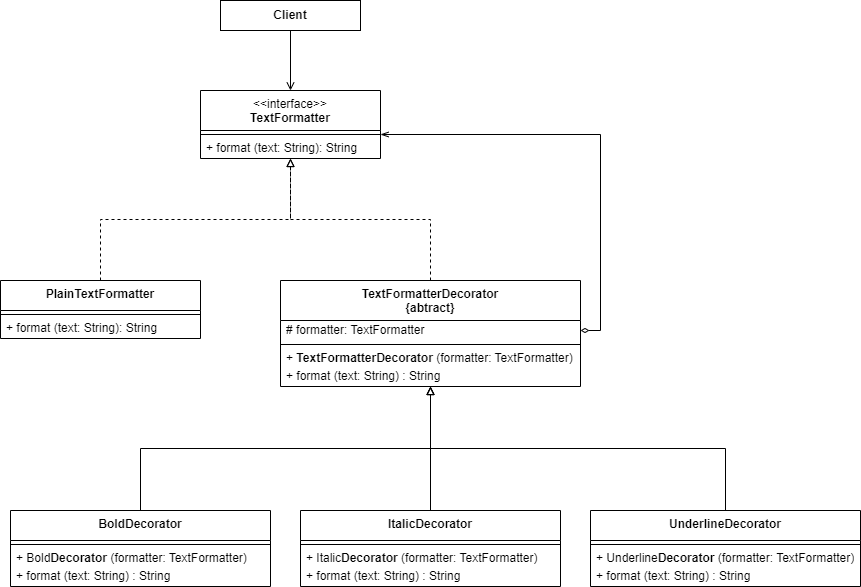

The diagram above was exported from draw.io. Its source (the exported page's mxGraphModel, read from the mxfile embedded in the PNG):
<mxGraphModel dx="1290" dy="563" grid="1" gridSize="10" guides="1" tooltips="1" connect="1" arrows="1" fold="1" page="1" pageScale="1" pageWidth="827" pageHeight="1169" math="0" shadow="0">
  <root>
    <mxCell id="0" />
    <mxCell id="1" parent="0" />
    <mxCell id="WIe7WVRlitWbJ3u8N4tA-7" value="&amp;lt;&amp;lt;interface&amp;gt;&amp;gt;&lt;br&gt;&lt;b&gt;TextFormatter&lt;/b&gt;" style="swimlane;fontStyle=0;align=center;verticalAlign=top;childLayout=stackLayout;horizontal=1;startSize=40;horizontalStack=0;resizeParent=1;resizeParentMax=0;resizeLast=0;collapsible=0;marginBottom=0;html=1;whiteSpace=wrap;" parent="1" vertex="1">
      <mxGeometry x="410" y="110" width="180" height="68" as="geometry" />
    </mxCell>
    <mxCell id="WIe7WVRlitWbJ3u8N4tA-12" value="" style="line;strokeWidth=1;fillColor=none;align=left;verticalAlign=middle;spacingTop=-1;spacingLeft=3;spacingRight=3;rotatable=0;labelPosition=right;points=[];portConstraint=eastwest;" parent="WIe7WVRlitWbJ3u8N4tA-7" vertex="1">
      <mxGeometry y="40" width="180" height="8" as="geometry" />
    </mxCell>
    <mxCell id="WIe7WVRlitWbJ3u8N4tA-16" value="&lt;span style=&quot;text-align: center;&quot;&gt;+ format (text: String): String&lt;/span&gt;" style="text;html=1;strokeColor=none;fillColor=none;align=left;verticalAlign=middle;spacingLeft=4;spacingRight=4;overflow=hidden;rotatable=0;points=[[0,0.5],[1,0.5]];portConstraint=eastwest;whiteSpace=wrap;" parent="WIe7WVRlitWbJ3u8N4tA-7" vertex="1">
      <mxGeometry y="48" width="180" height="20" as="geometry" />
    </mxCell>
    <mxCell id="WIe7WVRlitWbJ3u8N4tA-70" style="edgeStyle=orthogonalEdgeStyle;rounded=0;orthogonalLoop=1;jettySize=auto;html=1;exitX=0.5;exitY=1;exitDx=0;exitDy=0;endArrow=open;endFill=0;" parent="1" source="WIe7WVRlitWbJ3u8N4tA-20" target="WIe7WVRlitWbJ3u8N4tA-7" edge="1">
      <mxGeometry relative="1" as="geometry" />
    </mxCell>
    <mxCell id="WIe7WVRlitWbJ3u8N4tA-20" value="Client" style="fontStyle=1;whiteSpace=wrap;html=1;" parent="1" vertex="1">
      <mxGeometry x="430" y="20" width="140" height="30" as="geometry" />
    </mxCell>
    <mxCell id="WIe7WVRlitWbJ3u8N4tA-69" style="edgeStyle=orthogonalEdgeStyle;rounded=0;orthogonalLoop=1;jettySize=auto;html=1;exitX=0.5;exitY=0;exitDx=0;exitDy=0;dashed=1;endArrow=block;endFill=0;" parent="1" source="WIe7WVRlitWbJ3u8N4tA-22" target="WIe7WVRlitWbJ3u8N4tA-7" edge="1">
      <mxGeometry relative="1" as="geometry" />
    </mxCell>
    <mxCell id="WIe7WVRlitWbJ3u8N4tA-22" value="&lt;b&gt;PlainTextFormatter&lt;/b&gt;" style="swimlane;fontStyle=0;align=center;verticalAlign=top;childLayout=stackLayout;horizontal=1;startSize=30;horizontalStack=0;resizeParent=1;resizeParentMax=0;resizeLast=0;collapsible=0;marginBottom=0;html=1;whiteSpace=wrap;" parent="1" vertex="1">
      <mxGeometry x="210" y="300" width="200" height="58" as="geometry" />
    </mxCell>
    <mxCell id="WIe7WVRlitWbJ3u8N4tA-23" value="" style="line;strokeWidth=1;fillColor=none;align=left;verticalAlign=middle;spacingTop=-1;spacingLeft=3;spacingRight=3;rotatable=0;labelPosition=right;points=[];portConstraint=eastwest;" parent="WIe7WVRlitWbJ3u8N4tA-22" vertex="1">
      <mxGeometry y="30" width="200" height="8" as="geometry" />
    </mxCell>
    <mxCell id="WIe7WVRlitWbJ3u8N4tA-26" value="&lt;span style=&quot;text-align: center;&quot;&gt;+ format (text: String): String&lt;/span&gt;" style="text;html=1;strokeColor=none;fillColor=none;align=left;verticalAlign=middle;spacingLeft=4;spacingRight=4;overflow=hidden;rotatable=0;points=[[0,0.5],[1,0.5]];portConstraint=eastwest;whiteSpace=wrap;" parent="WIe7WVRlitWbJ3u8N4tA-22" vertex="1">
      <mxGeometry y="38" width="200" height="20" as="geometry" />
    </mxCell>
    <mxCell id="WIe7WVRlitWbJ3u8N4tA-68" style="edgeStyle=orthogonalEdgeStyle;rounded=0;orthogonalLoop=1;jettySize=auto;html=1;exitX=0.5;exitY=0;exitDx=0;exitDy=0;endArrow=block;endFill=0;dashed=1;" parent="1" source="WIe7WVRlitWbJ3u8N4tA-32" target="WIe7WVRlitWbJ3u8N4tA-7" edge="1">
      <mxGeometry relative="1" as="geometry" />
    </mxCell>
    <mxCell id="WIe7WVRlitWbJ3u8N4tA-32" value="&lt;b&gt;TextFormatterDecorator&lt;/b&gt;&lt;div&gt;&lt;b&gt;{abtract}&lt;/b&gt;&lt;/div&gt;" style="swimlane;fontStyle=0;align=center;verticalAlign=top;childLayout=stackLayout;horizontal=1;startSize=40;horizontalStack=0;resizeParent=1;resizeParentMax=0;resizeLast=0;collapsible=0;marginBottom=0;html=1;whiteSpace=wrap;" parent="1" vertex="1">
      <mxGeometry x="490" y="300" width="300" height="106" as="geometry" />
    </mxCell>
    <mxCell id="WIe7WVRlitWbJ3u8N4tA-46" value="&lt;div style=&quot;text-align: center;&quot;&gt;&lt;span style=&quot;background-color: initial;&quot;&gt;# formatter: TextFormatter&lt;/span&gt;&lt;/div&gt;" style="text;html=1;strokeColor=none;fillColor=none;align=left;verticalAlign=middle;spacingLeft=4;spacingRight=4;overflow=hidden;rotatable=0;points=[[0,0.5],[1,0.5]];portConstraint=eastwest;whiteSpace=wrap;" parent="WIe7WVRlitWbJ3u8N4tA-32" vertex="1">
      <mxGeometry y="40" width="300" height="20" as="geometry" />
    </mxCell>
    <mxCell id="WIe7WVRlitWbJ3u8N4tA-33" value="" style="line;strokeWidth=1;fillColor=none;align=left;verticalAlign=middle;spacingTop=-1;spacingLeft=3;spacingRight=3;rotatable=0;labelPosition=right;points=[];portConstraint=eastwest;" parent="WIe7WVRlitWbJ3u8N4tA-32" vertex="1">
      <mxGeometry y="60" width="300" height="8" as="geometry" />
    </mxCell>
    <mxCell id="WIe7WVRlitWbJ3u8N4tA-34" value="&lt;span style=&quot;text-align: center;&quot;&gt;+&amp;nbsp;&lt;/span&gt;&lt;b style=&quot;text-align: center;&quot;&gt;TextFormatterDecorator&lt;/b&gt;&lt;span style=&quot;text-align: center;&quot;&gt;&amp;nbsp;(formatter: TextFormatter)&lt;/span&gt;" style="text;html=1;strokeColor=none;fillColor=none;align=left;verticalAlign=middle;spacingLeft=4;spacingRight=4;overflow=hidden;rotatable=0;points=[[0,0.5],[1,0.5]];portConstraint=eastwest;whiteSpace=wrap;" parent="WIe7WVRlitWbJ3u8N4tA-32" vertex="1">
      <mxGeometry y="68" width="300" height="18" as="geometry" />
    </mxCell>
    <mxCell id="WIe7WVRlitWbJ3u8N4tA-36" value="+ format (text: String) : String" style="text;html=1;strokeColor=none;fillColor=none;align=left;verticalAlign=middle;spacingLeft=4;spacingRight=4;overflow=hidden;rotatable=0;points=[[0,0.5],[1,0.5]];portConstraint=eastwest;whiteSpace=wrap;" parent="WIe7WVRlitWbJ3u8N4tA-32" vertex="1">
      <mxGeometry y="86" width="300" height="20" as="geometry" />
    </mxCell>
    <mxCell id="WIe7WVRlitWbJ3u8N4tA-67" style="edgeStyle=orthogonalEdgeStyle;rounded=0;orthogonalLoop=1;jettySize=auto;html=1;exitX=0.5;exitY=0;exitDx=0;exitDy=0;endArrow=block;endFill=0;" parent="1" source="WIe7WVRlitWbJ3u8N4tA-55" target="WIe7WVRlitWbJ3u8N4tA-32" edge="1">
      <mxGeometry relative="1" as="geometry" />
    </mxCell>
    <mxCell id="WIe7WVRlitWbJ3u8N4tA-55" value="&lt;b&gt;BoldDecorator&lt;/b&gt;" style="swimlane;fontStyle=0;align=center;verticalAlign=top;childLayout=stackLayout;horizontal=1;startSize=30;horizontalStack=0;resizeParent=1;resizeParentMax=0;resizeLast=0;collapsible=0;marginBottom=0;html=1;whiteSpace=wrap;" parent="1" vertex="1">
      <mxGeometry x="220" y="530" width="260" height="76" as="geometry" />
    </mxCell>
    <mxCell id="WIe7WVRlitWbJ3u8N4tA-57" value="" style="line;strokeWidth=1;fillColor=none;align=left;verticalAlign=middle;spacingTop=-1;spacingLeft=3;spacingRight=3;rotatable=0;labelPosition=right;points=[];portConstraint=eastwest;" parent="WIe7WVRlitWbJ3u8N4tA-55" vertex="1">
      <mxGeometry y="30" width="260" height="8" as="geometry" />
    </mxCell>
    <mxCell id="WIe7WVRlitWbJ3u8N4tA-72" value="&lt;span style=&quot;text-align: center;&quot;&gt;+ Bold&lt;/span&gt;&lt;b style=&quot;text-align: center;&quot;&gt;Decorator&lt;/b&gt;&lt;span style=&quot;text-align: center;&quot;&gt;&amp;nbsp;(formatter: TextFormatter)&lt;/span&gt;" style="text;html=1;strokeColor=none;fillColor=none;align=left;verticalAlign=middle;spacingLeft=4;spacingRight=4;overflow=hidden;rotatable=0;points=[[0,0.5],[1,0.5]];portConstraint=eastwest;whiteSpace=wrap;" parent="WIe7WVRlitWbJ3u8N4tA-55" vertex="1">
      <mxGeometry y="38" width="260" height="18" as="geometry" />
    </mxCell>
    <mxCell id="WIe7WVRlitWbJ3u8N4tA-73" value="+ format (text: String) : String" style="text;html=1;strokeColor=none;fillColor=none;align=left;verticalAlign=middle;spacingLeft=4;spacingRight=4;overflow=hidden;rotatable=0;points=[[0,0.5],[1,0.5]];portConstraint=eastwest;whiteSpace=wrap;" parent="WIe7WVRlitWbJ3u8N4tA-55" vertex="1">
      <mxGeometry y="56" width="260" height="20" as="geometry" />
    </mxCell>
    <mxCell id="WIe7WVRlitWbJ3u8N4tA-71" style="edgeStyle=orthogonalEdgeStyle;rounded=0;orthogonalLoop=1;jettySize=auto;html=1;exitX=1;exitY=0.5;exitDx=0;exitDy=0;endArrow=openThin;endFill=0;startArrow=diamondThin;startFill=0;" parent="1" source="WIe7WVRlitWbJ3u8N4tA-46" target="WIe7WVRlitWbJ3u8N4tA-12" edge="1">
      <mxGeometry relative="1" as="geometry" />
    </mxCell>
    <mxCell id="WIe7WVRlitWbJ3u8N4tA-82" style="edgeStyle=orthogonalEdgeStyle;rounded=0;orthogonalLoop=1;jettySize=auto;html=1;exitX=0.5;exitY=0;exitDx=0;exitDy=0;endArrow=block;endFill=0;" parent="1" source="WIe7WVRlitWbJ3u8N4tA-74" target="WIe7WVRlitWbJ3u8N4tA-32" edge="1">
      <mxGeometry relative="1" as="geometry" />
    </mxCell>
    <mxCell id="WIe7WVRlitWbJ3u8N4tA-74" value="&lt;b&gt;ItalicDecorator&lt;/b&gt;" style="swimlane;fontStyle=0;align=center;verticalAlign=top;childLayout=stackLayout;horizontal=1;startSize=30;horizontalStack=0;resizeParent=1;resizeParentMax=0;resizeLast=0;collapsible=0;marginBottom=0;html=1;whiteSpace=wrap;" parent="1" vertex="1">
      <mxGeometry x="510" y="530" width="260" height="76" as="geometry" />
    </mxCell>
    <mxCell id="WIe7WVRlitWbJ3u8N4tA-75" value="" style="line;strokeWidth=1;fillColor=none;align=left;verticalAlign=middle;spacingTop=-1;spacingLeft=3;spacingRight=3;rotatable=0;labelPosition=right;points=[];portConstraint=eastwest;" parent="WIe7WVRlitWbJ3u8N4tA-74" vertex="1">
      <mxGeometry y="30" width="260" height="8" as="geometry" />
    </mxCell>
    <mxCell id="WIe7WVRlitWbJ3u8N4tA-76" value="&lt;span style=&quot;text-align: center;&quot;&gt;+ Italic&lt;/span&gt;&lt;b style=&quot;text-align: center;&quot;&gt;Decorator&lt;/b&gt;&lt;span style=&quot;text-align: center;&quot;&gt;&amp;nbsp;(formatter: TextFormatter)&lt;/span&gt;" style="text;html=1;strokeColor=none;fillColor=none;align=left;verticalAlign=middle;spacingLeft=4;spacingRight=4;overflow=hidden;rotatable=0;points=[[0,0.5],[1,0.5]];portConstraint=eastwest;whiteSpace=wrap;" parent="WIe7WVRlitWbJ3u8N4tA-74" vertex="1">
      <mxGeometry y="38" width="260" height="18" as="geometry" />
    </mxCell>
    <mxCell id="WIe7WVRlitWbJ3u8N4tA-77" value="+ format (text: String) : String" style="text;html=1;strokeColor=none;fillColor=none;align=left;verticalAlign=middle;spacingLeft=4;spacingRight=4;overflow=hidden;rotatable=0;points=[[0,0.5],[1,0.5]];portConstraint=eastwest;whiteSpace=wrap;" parent="WIe7WVRlitWbJ3u8N4tA-74" vertex="1">
      <mxGeometry y="56" width="260" height="20" as="geometry" />
    </mxCell>
    <mxCell id="WIe7WVRlitWbJ3u8N4tA-83" style="edgeStyle=orthogonalEdgeStyle;rounded=0;orthogonalLoop=1;jettySize=auto;html=1;exitX=0.5;exitY=0;exitDx=0;exitDy=0;endArrow=block;endFill=0;" parent="1" source="WIe7WVRlitWbJ3u8N4tA-78" target="WIe7WVRlitWbJ3u8N4tA-32" edge="1">
      <mxGeometry relative="1" as="geometry" />
    </mxCell>
    <mxCell id="WIe7WVRlitWbJ3u8N4tA-78" value="&lt;b&gt;UnderlineDecorator&lt;/b&gt;" style="swimlane;fontStyle=0;align=center;verticalAlign=top;childLayout=stackLayout;horizontal=1;startSize=30;horizontalStack=0;resizeParent=1;resizeParentMax=0;resizeLast=0;collapsible=0;marginBottom=0;html=1;whiteSpace=wrap;" parent="1" vertex="1">
      <mxGeometry x="800" y="530" width="270" height="76" as="geometry" />
    </mxCell>
    <mxCell id="WIe7WVRlitWbJ3u8N4tA-79" value="" style="line;strokeWidth=1;fillColor=none;align=left;verticalAlign=middle;spacingTop=-1;spacingLeft=3;spacingRight=3;rotatable=0;labelPosition=right;points=[];portConstraint=eastwest;" parent="WIe7WVRlitWbJ3u8N4tA-78" vertex="1">
      <mxGeometry y="30" width="270" height="8" as="geometry" />
    </mxCell>
    <mxCell id="WIe7WVRlitWbJ3u8N4tA-80" value="&lt;span style=&quot;text-align: center;&quot;&gt;+ Underline&lt;/span&gt;&lt;b style=&quot;text-align: center;&quot;&gt;Decorator&lt;/b&gt;&lt;span style=&quot;text-align: center;&quot;&gt;&amp;nbsp;(formatter: TextFormatter)&lt;/span&gt;" style="text;html=1;strokeColor=none;fillColor=none;align=left;verticalAlign=middle;spacingLeft=4;spacingRight=4;overflow=hidden;rotatable=0;points=[[0,0.5],[1,0.5]];portConstraint=eastwest;whiteSpace=wrap;" parent="WIe7WVRlitWbJ3u8N4tA-78" vertex="1">
      <mxGeometry y="38" width="270" height="18" as="geometry" />
    </mxCell>
    <mxCell id="WIe7WVRlitWbJ3u8N4tA-81" value="+ format (text: String) : String" style="text;html=1;strokeColor=none;fillColor=none;align=left;verticalAlign=middle;spacingLeft=4;spacingRight=4;overflow=hidden;rotatable=0;points=[[0,0.5],[1,0.5]];portConstraint=eastwest;whiteSpace=wrap;" parent="WIe7WVRlitWbJ3u8N4tA-78" vertex="1">
      <mxGeometry y="56" width="270" height="20" as="geometry" />
    </mxCell>
  </root>
</mxGraphModel>